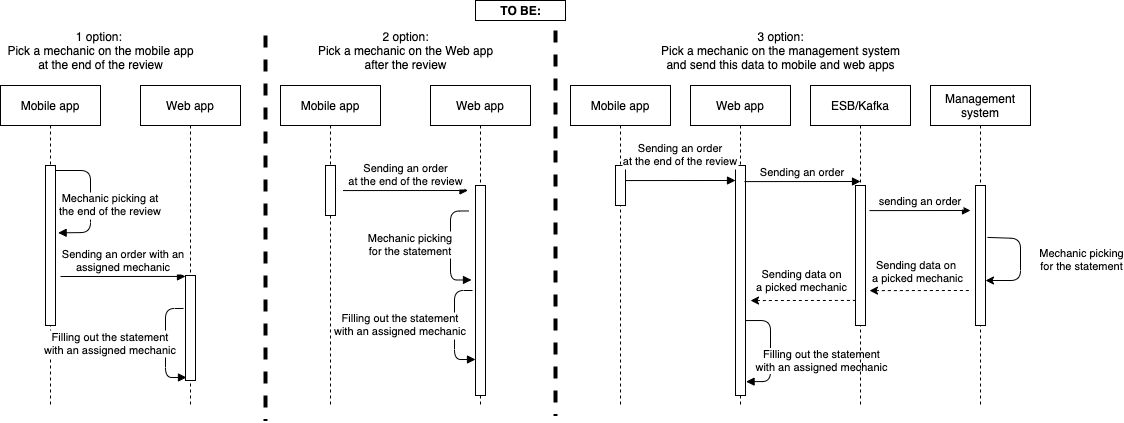

The diagram above was exported from draw.io. Its source (the exported page's mxGraphModel, read from the mxfile embedded in the PNG):
<mxGraphModel dx="1796" dy="557" grid="1" gridSize="10" guides="1" tooltips="1" connect="1" arrows="1" fold="1" page="1" pageScale="1" pageWidth="850" pageHeight="1100" math="0" shadow="0">
  <root>
    <mxCell id="0" />
    <mxCell id="1" parent="0" />
    <mxCell id="KMUgLgDyJlOOP1nC5IGU-27" value="" style="rounded=0;whiteSpace=wrap;html=1;fillColor=none;" parent="1" vertex="1">
      <mxGeometry x="395" y="440" width="90" height="20" as="geometry" />
    </mxCell>
    <mxCell id="KMUgLgDyJlOOP1nC5IGU-1" value="&lt;b&gt;TO BE:&lt;/b&gt;" style="text;html=1;align=center;verticalAlign=middle;resizable=0;points=[];autosize=1;strokeColor=none;fillColor=none;" parent="1" vertex="1">
      <mxGeometry x="410" y="440" width="60" height="20" as="geometry" />
    </mxCell>
    <mxCell id="KMUgLgDyJlOOP1nC5IGU-2" value="1 option: &lt;br&gt;Pick a mechanic on the mobile app&lt;br&gt;at the end of the review" style="text;html=1;align=center;verticalAlign=middle;resizable=0;points=[];autosize=1;strokeColor=none;fillColor=none;" parent="1" vertex="1">
      <mxGeometry x="-80" y="465" width="200" height="50" as="geometry" />
    </mxCell>
    <mxCell id="KMUgLgDyJlOOP1nC5IGU-3" value="2 option:&lt;br&gt;Pick a mechanic on the Web app&lt;br&gt;after the review" style="text;html=1;align=center;verticalAlign=middle;resizable=0;points=[];autosize=1;strokeColor=none;fillColor=none;" parent="1" vertex="1">
      <mxGeometry x="230" y="465" width="190" height="50" as="geometry" />
    </mxCell>
    <mxCell id="KMUgLgDyJlOOP1nC5IGU-4" value="3 option:&lt;br&gt;Pick a mechanic on the management system&lt;br&gt;and send this data to mobile and web apps" style="text;html=1;align=center;verticalAlign=middle;resizable=0;points=[];autosize=1;strokeColor=none;fillColor=none;" parent="1" vertex="1">
      <mxGeometry x="575" y="465" width="250" height="50" as="geometry" />
    </mxCell>
    <mxCell id="KMUgLgDyJlOOP1nC5IGU-5" value="Mobile app" style="shape=umlLifeline;perimeter=lifelinePerimeter;container=1;collapsible=0;recursiveResize=0;rounded=0;shadow=0;strokeWidth=1;" parent="1" vertex="1">
      <mxGeometry x="-80" y="525" width="100" height="320" as="geometry" />
    </mxCell>
    <mxCell id="KMUgLgDyJlOOP1nC5IGU-6" value="" style="points=[];perimeter=orthogonalPerimeter;rounded=0;shadow=0;strokeWidth=1;" parent="KMUgLgDyJlOOP1nC5IGU-5" vertex="1">
      <mxGeometry x="45" y="80" width="10" height="160" as="geometry" />
    </mxCell>
    <mxCell id="KMUgLgDyJlOOP1nC5IGU-7" value="Web app" style="shape=umlLifeline;perimeter=lifelinePerimeter;container=1;collapsible=0;recursiveResize=0;rounded=0;shadow=0;strokeWidth=1;" parent="1" vertex="1">
      <mxGeometry x="60" y="525" width="100" height="320" as="geometry" />
    </mxCell>
    <mxCell id="KMUgLgDyJlOOP1nC5IGU-8" value="" style="points=[];perimeter=orthogonalPerimeter;rounded=0;shadow=0;strokeWidth=1;" parent="KMUgLgDyJlOOP1nC5IGU-7" vertex="1">
      <mxGeometry x="45" y="190" width="10" height="105" as="geometry" />
    </mxCell>
    <mxCell id="xwa1xu0G305nZ8uIQ_j5-1" value="Mechanic picking at &#10;the end of the review" style="verticalAlign=bottom;endArrow=block;entryX=1.262;entryY=0.421;shadow=0;strokeWidth=1;entryDx=0;entryDy=0;entryPerimeter=0;" parent="KMUgLgDyJlOOP1nC5IGU-7" target="KMUgLgDyJlOOP1nC5IGU-6" edge="1">
      <mxGeometry x="0.3139" y="20" relative="1" as="geometry">
        <mxPoint x="-85" y="85.00000000000011" as="sourcePoint" />
        <mxPoint x="85" y="85.00000000000011" as="targetPoint" />
        <Array as="points">
          <mxPoint x="-50" y="85" />
          <mxPoint x="-50" y="147" />
        </Array>
        <mxPoint as="offset" />
      </mxGeometry>
    </mxCell>
    <mxCell id="xwa1xu0G305nZ8uIQ_j5-3" value="Filling out the statement&#10;with an assigned mechanic" style="verticalAlign=bottom;endArrow=block;entryX=0.1;entryY=0.971;shadow=0;strokeWidth=1;entryDx=0;entryDy=0;entryPerimeter=0;exitX=-0.2;exitY=0.314;exitDx=0;exitDy=0;exitPerimeter=0;" parent="KMUgLgDyJlOOP1nC5IGU-7" source="KMUgLgDyJlOOP1nC5IGU-8" target="KMUgLgDyJlOOP1nC5IGU-8" edge="1">
      <mxGeometry x="0.2963" y="-55" relative="1" as="geometry">
        <mxPoint x="-10" y="232.6400000000001" as="sourcePoint" />
        <mxPoint x="-7.379999999999882" y="295" as="targetPoint" />
        <Array as="points">
          <mxPoint x="25" y="223" />
          <mxPoint x="25" y="292" />
        </Array>
        <mxPoint y="-1" as="offset" />
      </mxGeometry>
    </mxCell>
    <mxCell id="KMUgLgDyJlOOP1nC5IGU-9" value="Mobile app" style="shape=umlLifeline;perimeter=lifelinePerimeter;container=1;collapsible=0;recursiveResize=0;rounded=0;shadow=0;strokeWidth=1;" parent="1" vertex="1">
      <mxGeometry x="200" y="525" width="100" height="320" as="geometry" />
    </mxCell>
    <mxCell id="KMUgLgDyJlOOP1nC5IGU-10" value="" style="points=[];perimeter=orthogonalPerimeter;rounded=0;shadow=0;strokeWidth=1;" parent="KMUgLgDyJlOOP1nC5IGU-9" vertex="1">
      <mxGeometry x="45" y="80" width="10" height="50" as="geometry" />
    </mxCell>
    <mxCell id="KMUgLgDyJlOOP1nC5IGU-12" value="Web app" style="shape=umlLifeline;perimeter=lifelinePerimeter;container=1;collapsible=0;recursiveResize=0;rounded=0;shadow=0;strokeWidth=1;" parent="1" vertex="1">
      <mxGeometry x="350" y="525" width="100" height="320" as="geometry" />
    </mxCell>
    <mxCell id="KMUgLgDyJlOOP1nC5IGU-13" value="" style="points=[];perimeter=orthogonalPerimeter;rounded=0;shadow=0;strokeWidth=1;" parent="KMUgLgDyJlOOP1nC5IGU-12" vertex="1">
      <mxGeometry x="45" y="100" width="10" height="210" as="geometry" />
    </mxCell>
    <mxCell id="xwa1xu0G305nZ8uIQ_j5-5" value="Mechanic picking &#10;for the statement" style="verticalAlign=bottom;endArrow=block;entryX=0.1;entryY=0.971;shadow=0;strokeWidth=1;entryDx=0;entryDy=0;entryPerimeter=0;exitX=-0.2;exitY=0.314;exitDx=0;exitDy=0;exitPerimeter=0;" parent="KMUgLgDyJlOOP1nC5IGU-12" edge="1">
      <mxGeometry x="0.2498" y="-40" relative="1" as="geometry">
        <mxPoint x="38" y="125.48000000000002" as="sourcePoint" />
        <mxPoint x="41" y="194.46499999999992" as="targetPoint" />
        <Array as="points">
          <mxPoint x="20" y="125.50999999999999" />
          <mxPoint x="20" y="194.51" />
        </Array>
        <mxPoint as="offset" />
      </mxGeometry>
    </mxCell>
    <mxCell id="xwa1xu0G305nZ8uIQ_j5-6" value="Filling out the statement&#10;with an assigned mechanic" style="verticalAlign=bottom;endArrow=block;entryX=0.1;entryY=0.971;shadow=0;strokeWidth=1;entryDx=0;entryDy=0;entryPerimeter=0;exitX=-0.2;exitY=0.314;exitDx=0;exitDy=0;exitPerimeter=0;" parent="KMUgLgDyJlOOP1nC5IGU-12" edge="1">
      <mxGeometry x="0.2587" y="-54" relative="1" as="geometry">
        <mxPoint x="42" y="205" as="sourcePoint" />
        <mxPoint x="45" y="273.9849999999999" as="targetPoint" />
        <Array as="points">
          <mxPoint x="24" y="205.02999999999997" />
          <mxPoint x="24" y="274.03" />
        </Array>
        <mxPoint as="offset" />
      </mxGeometry>
    </mxCell>
    <mxCell id="KMUgLgDyJlOOP1nC5IGU-15" value="Web app" style="shape=umlLifeline;perimeter=lifelinePerimeter;container=1;collapsible=0;recursiveResize=0;rounded=0;shadow=0;strokeWidth=1;" parent="1" vertex="1">
      <mxGeometry x="610" y="525" width="100" height="320" as="geometry" />
    </mxCell>
    <mxCell id="KMUgLgDyJlOOP1nC5IGU-16" value="" style="points=[];perimeter=orthogonalPerimeter;rounded=0;shadow=0;strokeWidth=1;" parent="KMUgLgDyJlOOP1nC5IGU-15" vertex="1">
      <mxGeometry x="45" y="80" width="10" height="230" as="geometry" />
    </mxCell>
    <mxCell id="xwa1xu0G305nZ8uIQ_j5-14" value="" style="verticalAlign=bottom;endArrow=none;shadow=0;strokeWidth=1;endFill=0;startArrow=classic;startFill=1;dashed=1;entryX=0.1;entryY=0.821;entryDx=0;entryDy=0;entryPerimeter=0;" parent="KMUgLgDyJlOOP1nC5IGU-15" target="tBPJ-d16NY-cI_e4Nj_B-2" edge="1">
      <mxGeometry relative="1" as="geometry">
        <mxPoint x="60" y="215.05999999999995" as="sourcePoint" />
        <mxPoint x="155" y="215" as="targetPoint" />
        <mxPoint as="offset" />
      </mxGeometry>
    </mxCell>
    <mxCell id="xwa1xu0G305nZ8uIQ_j5-15" value="Sending data on&lt;br&gt;a picked mechanic" style="edgeLabel;html=1;align=center;verticalAlign=middle;resizable=0;points=[];" parent="xwa1xu0G305nZ8uIQ_j5-14" vertex="1" connectable="0">
      <mxGeometry x="0.1669" y="2" relative="1" as="geometry">
        <mxPoint x="-11" y="-18" as="offset" />
      </mxGeometry>
    </mxCell>
    <mxCell id="xwa1xu0G305nZ8uIQ_j5-16" value="" style="verticalAlign=bottom;endArrow=block;shadow=0;strokeWidth=1;entryX=1.057;entryY=0.94;entryDx=0;entryDy=0;entryPerimeter=0;" parent="KMUgLgDyJlOOP1nC5IGU-15" target="KMUgLgDyJlOOP1nC5IGU-16" edge="1">
      <mxGeometry x="-0.185" y="30" relative="1" as="geometry">
        <mxPoint x="55" y="235.06000000000006" as="sourcePoint" />
        <mxPoint x="165" y="235" as="targetPoint" />
        <mxPoint as="offset" />
        <Array as="points">
          <mxPoint x="80" y="235" />
          <mxPoint x="80" y="296" />
        </Array>
      </mxGeometry>
    </mxCell>
    <mxCell id="xwa1xu0G305nZ8uIQ_j5-17" value="Filling out the statement&lt;br style=&quot;padding: 0px ; margin: 0px&quot;&gt;with an assigned mechanic" style="edgeLabel;html=1;align=center;verticalAlign=middle;resizable=0;points=[];" parent="xwa1xu0G305nZ8uIQ_j5-16" vertex="1" connectable="0">
      <mxGeometry x="-0.2238" y="-2" relative="1" as="geometry">
        <mxPoint x="52" y="22" as="offset" />
      </mxGeometry>
    </mxCell>
    <mxCell id="KMUgLgDyJlOOP1nC5IGU-17" value="Management &#10;system" style="shape=umlLifeline;perimeter=lifelinePerimeter;container=1;collapsible=0;recursiveResize=0;rounded=0;shadow=0;strokeWidth=1;" parent="1" vertex="1">
      <mxGeometry x="850" y="525" width="100" height="320" as="geometry" />
    </mxCell>
    <mxCell id="KMUgLgDyJlOOP1nC5IGU-18" value="" style="points=[];perimeter=orthogonalPerimeter;rounded=0;shadow=0;strokeWidth=1;" parent="KMUgLgDyJlOOP1nC5IGU-17" vertex="1">
      <mxGeometry x="45" y="100" width="10" height="140" as="geometry" />
    </mxCell>
    <mxCell id="xwa1xu0G305nZ8uIQ_j5-10" value="" style="verticalAlign=bottom;endArrow=none;shadow=0;strokeWidth=1;startArrow=classic;startFill=1;endFill=0;entryX=1.2;entryY=0.371;entryDx=0;entryDy=0;entryPerimeter=0;" parent="KMUgLgDyJlOOP1nC5IGU-17" target="KMUgLgDyJlOOP1nC5IGU-18" edge="1">
      <mxGeometry relative="1" as="geometry">
        <mxPoint x="55" y="194.99999999999991" as="sourcePoint" />
        <mxPoint x="150" y="195.28" as="targetPoint" />
        <mxPoint as="offset" />
        <Array as="points">
          <mxPoint x="90" y="195" />
          <mxPoint x="90" y="153" />
        </Array>
      </mxGeometry>
    </mxCell>
    <mxCell id="xwa1xu0G305nZ8uIQ_j5-11" value="Mechanic picking&lt;br style=&quot;padding: 0px ; margin: 0px&quot;&gt;for the statement" style="edgeLabel;html=1;align=center;verticalAlign=middle;resizable=0;points=[];" parent="xwa1xu0G305nZ8uIQ_j5-10" vertex="1" connectable="0">
      <mxGeometry x="-0.2616" y="-1" relative="1" as="geometry">
        <mxPoint x="59" y="-16" as="offset" />
      </mxGeometry>
    </mxCell>
    <mxCell id="tBPJ-d16NY-cI_e4Nj_B-5" value="sending an order" style="verticalAlign=bottom;endArrow=block;shadow=0;strokeWidth=1;exitX=0.9;exitY=0.07;exitDx=0;exitDy=0;exitPerimeter=0;" parent="KMUgLgDyJlOOP1nC5IGU-17" edge="1">
      <mxGeometry relative="1" as="geometry">
        <mxPoint x="-61" y="125.09999999999991" as="sourcePoint" />
        <mxPoint x="40" y="125" as="targetPoint" />
        <mxPoint as="offset" />
      </mxGeometry>
    </mxCell>
    <mxCell id="tBPJ-d16NY-cI_e4Nj_B-6" value="" style="verticalAlign=bottom;endArrow=none;shadow=0;strokeWidth=1;endFill=0;startArrow=classic;startFill=1;dashed=1;" parent="KMUgLgDyJlOOP1nC5IGU-17" edge="1">
      <mxGeometry relative="1" as="geometry">
        <mxPoint x="-61" y="205.1199999999999" as="sourcePoint" />
        <mxPoint x="40" y="205" as="targetPoint" />
        <mxPoint as="offset" />
      </mxGeometry>
    </mxCell>
    <mxCell id="tBPJ-d16NY-cI_e4Nj_B-7" value="Sending data on &lt;br&gt;a picked mechanic" style="edgeLabel;html=1;align=center;verticalAlign=middle;resizable=0;points=[];" parent="tBPJ-d16NY-cI_e4Nj_B-6" vertex="1" connectable="0">
      <mxGeometry x="0.1669" y="2" relative="1" as="geometry">
        <mxPoint x="-11" y="-18" as="offset" />
      </mxGeometry>
    </mxCell>
    <mxCell id="KMUgLgDyJlOOP1nC5IGU-21" value="Mobile app" style="shape=umlLifeline;perimeter=lifelinePerimeter;container=1;collapsible=0;recursiveResize=0;rounded=0;shadow=0;strokeWidth=1;" parent="1" vertex="1">
      <mxGeometry x="490" y="525" width="100" height="320" as="geometry" />
    </mxCell>
    <mxCell id="KMUgLgDyJlOOP1nC5IGU-22" value="" style="points=[];perimeter=orthogonalPerimeter;rounded=0;shadow=0;strokeWidth=1;" parent="KMUgLgDyJlOOP1nC5IGU-21" vertex="1">
      <mxGeometry x="45" y="80" width="10" height="40" as="geometry" />
    </mxCell>
    <mxCell id="xwa1xu0G305nZ8uIQ_j5-7" value="Sending an order&#10;at the end of the review" style="verticalAlign=bottom;endArrow=block;shadow=0;strokeWidth=1;" parent="KMUgLgDyJlOOP1nC5IGU-21" edge="1">
      <mxGeometry x="0.0001" y="10" relative="1" as="geometry">
        <mxPoint x="55" y="95.05999999999995" as="sourcePoint" />
        <mxPoint x="165" y="95" as="targetPoint" />
        <mxPoint as="offset" />
      </mxGeometry>
    </mxCell>
    <mxCell id="KMUgLgDyJlOOP1nC5IGU-23" value="" style="line;strokeWidth=4;direction=south;html=1;perimeter=backbonePerimeter;points=[];outlineConnect=0;dashed=1;" parent="1" vertex="1">
      <mxGeometry x="180" y="475" width="10" height="385" as="geometry" />
    </mxCell>
    <mxCell id="KMUgLgDyJlOOP1nC5IGU-24" value="" style="line;strokeWidth=4;direction=south;html=1;perimeter=backbonePerimeter;points=[];outlineConnect=0;dashed=1;" parent="1" vertex="1">
      <mxGeometry x="470" y="470" width="10" height="385" as="geometry" />
    </mxCell>
    <mxCell id="xwa1xu0G305nZ8uIQ_j5-2" value="Sending an order with an &#10;assigned mechanic" style="verticalAlign=bottom;endArrow=block;entryX=0;entryY=0.009;shadow=0;strokeWidth=1;entryDx=0;entryDy=0;entryPerimeter=0;" parent="1" target="KMUgLgDyJlOOP1nC5IGU-8" edge="1">
      <mxGeometry relative="1" as="geometry">
        <mxPoint x="-20" y="716" as="sourcePoint" />
        <mxPoint x="90" y="695.0000000000001" as="targetPoint" />
      </mxGeometry>
    </mxCell>
    <mxCell id="xwa1xu0G305nZ8uIQ_j5-4" value="Sending an order&#10;at the end of the review" style="verticalAlign=bottom;endArrow=block;entryX=0;entryY=0.009;shadow=0;strokeWidth=1;entryDx=0;entryDy=0;entryPerimeter=0;" parent="1" edge="1">
      <mxGeometry relative="1" as="geometry">
        <mxPoint x="262.5" y="630.06" as="sourcePoint" />
        <mxPoint x="387.5" y="630.0049999999999" as="targetPoint" />
      </mxGeometry>
    </mxCell>
    <mxCell id="xwa1xu0G305nZ8uIQ_j5-8" value="Sending an order" style="verticalAlign=bottom;endArrow=block;shadow=0;strokeWidth=1;exitX=0.9;exitY=0.07;exitDx=0;exitDy=0;exitPerimeter=0;" parent="1" source="KMUgLgDyJlOOP1nC5IGU-16" edge="1">
      <mxGeometry relative="1" as="geometry">
        <mxPoint x="690.0000000000002" y="620.06" as="sourcePoint" />
        <mxPoint x="780" y="621" as="targetPoint" />
        <mxPoint as="offset" />
      </mxGeometry>
    </mxCell>
    <mxCell id="tBPJ-d16NY-cI_e4Nj_B-1" value="ESB/Kafka" style="shape=umlLifeline;perimeter=lifelinePerimeter;container=1;collapsible=0;recursiveResize=0;rounded=0;shadow=0;strokeWidth=1;" parent="1" vertex="1">
      <mxGeometry x="730" y="525" width="100" height="320" as="geometry" />
    </mxCell>
    <mxCell id="tBPJ-d16NY-cI_e4Nj_B-2" value="" style="points=[];perimeter=orthogonalPerimeter;rounded=0;shadow=0;strokeWidth=1;" parent="tBPJ-d16NY-cI_e4Nj_B-1" vertex="1">
      <mxGeometry x="45" y="100" width="10" height="140" as="geometry" />
    </mxCell>
  </root>
</mxGraphModel>